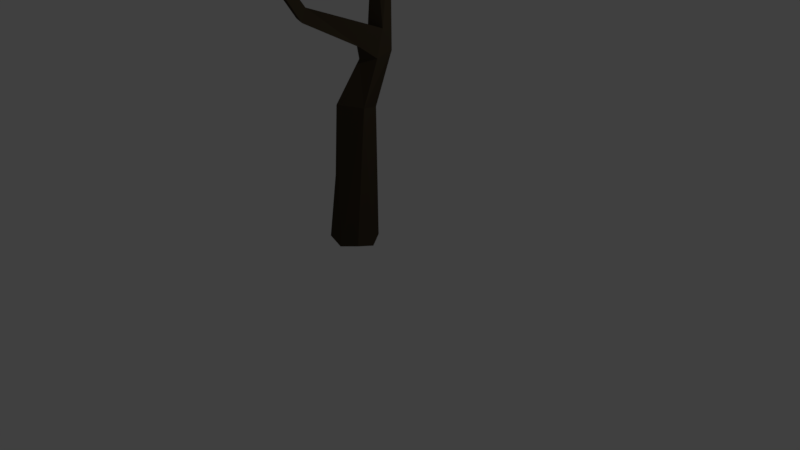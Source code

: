 # Source: small_tree.blend  (saved by Blender 2.78.0; exported with 4.5.12 LTS)
import bpy
from mathutils import Matrix  # noqa: F401  (used for matrix-valued properties, if any)

bpy.ops.wm.read_factory_settings(use_empty=True)
scene = bpy.context.scene
scene.name = 'Scene'

# ---- collections
col_collection_1 = bpy.data.collections.new('Collection 1'); scene.collection.children.link(col_collection_1)

# ---- materials (node trees are filled in below, after node groups)
mat_material_002 = bpy.data.materials.new('Material.002')
mat_material_002.alpha_threshold = 0.0
mat_material_002.use_transparent_shadow = False
mat_material_002.diffuse_color = (0.1119, 0.2051, 0.05286, 1.0)
mat_material_002.specular_color = (0.1119, 0.2051, 0.05286)
mat_material_002.roughness = 0.5
mat_material_001 = bpy.data.materials.new('Material.001')
mat_material_001.alpha_threshold = 0.0
mat_material_001.use_transparent_shadow = False
mat_material_001.diffuse_color = (0.07619, 0.1329, 0.0356, 1.0)
mat_material_001.specular_color = (0.07619, 0.1329, 0.0356)
mat_material_001.roughness = 0.5
mat_material = bpy.data.materials.new('Material')
mat_material.alpha_threshold = 0.0
mat_material.use_transparent_shadow = False
mat_material.diffuse_color = (0.05448, 0.04092, 0.02519, 1.0)
mat_material.specular_color = (0.05448, 0.04092, 0.02519)
mat_material.roughness = 0.5
mat_material.line_color = (0.0, 0.0, 0.0, 1.0)

# ---- material node trees

# ---- world
world_world = bpy.data.worlds.new('World'); scene.world = world_world
world_world.color = (0.05088, 0.05088, 0.05088)
world_world.use_sun_shadow = False
world_world.sun_shadow_jitter_overblur = 0.0
world_world.cycles.sampling_method = 'MANUAL'

# ---- cameras
cam_camera = bpy.data.cameras.new('Camera')
cam_camera.clip_end = 100.0
cam_camera.lens = 35.0
cam_camera.sensor_width = 32.0
cam_camera.sensor_height = 18.0
cam_camera.ortho_scale = 7.314
cam_camera.dof.focus_distance = 0.0
cam_camera.dof.aperture_fstop = 128.0

# ---- lights
light_lamp = bpy.data.lights.new('Lamp', 'POINT')
light_lamp.transmission_factor = 0.0
light_lamp.cutoff_distance = 30.0
light_lamp.energy = 100.0
light_lamp.shadow_buffer_clip_start = 1.001
light_lamp.shadow_soft_size = 0.1
light_lamp.shadow_maximum_resolution = 0.006
light_lamp.use_absolute_resolution = True

# ---- meshes
me_icosphere_003 = bpy.data.meshes.new('Icosphere.003')
me_icosphere_003.from_pydata([(0.0, 0.0, -1.0), (-0.173, -0.8169, -0.5733), (-0.02519, -0.864, 0.5325), (-0.8127, -0.2651, 0.5998), (0.5974, 0.7268, 0.4367), (0.8249, -0.2701, 0.5479), (0.7315, -0.5311, -0.3819), (0.2617, -0.8104, -0.5261), (0.8225, 0.04542, -0.5177), (-0.5409, -0.008434, -0.813), (-0.1625, 0.5, -0.8507), (-0.3886, 0.7957, -0.4788), (0.4913, 0.7562, -0.4723), (0.9508, 0.3084, -0.0003221), (0.5949, -0.7577, -0.06059), (-0.9105, -0.01047, -0.4193), (-0.5884, -0.7702, -0.02847), (-0.9508, 0.3084, -0.0003221), (0.0, 1.0, 0.0), (-0.2629, 0.809, 0.5257), (0.3788, 0.09145, 0.795), (-0.361, -0.3353, 0.871), (-0.6656, 0.69, 0.3808)], [], [(0, 6, 1), (0, 1, 9), (0, 9, 10), (0, 10, 8), (1, 7, 14), (1, 14, 16), (11, 22, 18), (12, 4, 13), (2, 5, 21), (3, 2, 21), (4, 19, 20), (5, 4, 20), (20, 19, 22), (22, 21, 20), (22, 3, 21), (21, 5, 20), (13, 4, 5), (18, 19, 4), (18, 22, 19), (17, 3, 22), (17, 15, 3), (16, 2, 3), (16, 14, 2), (14, 5, 2), (14, 6, 5), (4, 12, 18), (12, 11, 18), (22, 11, 17), (11, 15, 17), (15, 16, 3), (15, 1, 16), (7, 6, 14), (6, 13, 5), (6, 8, 13), (8, 12, 13), (8, 10, 12), (10, 11, 12), (10, 9, 11), (9, 15, 11), (9, 1, 15), (6, 0, 8), (1, 6, 7)])
me_icosphere_003.materials.append(mat_material_002)
me_icosphere_003.use_remesh_preserve_volume = False
me_icosphere_003.use_remesh_preserve_attributes = False
me_icosphere_003.use_mirror_vertex_groups = False
me_icosphere_003.update()
me_icosphere_002 = bpy.data.meshes.new('Icosphere.002')
me_icosphere_002.from_pydata([(0.0, 0.0, -1.0), (-0.173, -0.8169, -0.5733), (-0.02519, -0.864, 0.5325), (-0.8127, -0.2651, 0.5998), (0.5974, 0.7268, 0.4367), (0.8249, -0.2701, 0.5479), (0.7315, -0.5311, -0.3819), (0.2617, -0.8104, -0.5261), (0.8225, 0.04542, -0.5177), (-0.5409, -0.008434, -0.813), (-0.1625, 0.5, -0.8507), (-0.3886, 0.7957, -0.4788), (0.4913, 0.7562, -0.4723), (0.9508, 0.3084, -0.0003221), (0.5949, -0.7577, -0.06059), (-0.9105, -0.01047, -0.4193), (-0.5884, -0.7702, -0.02847), (-0.9508, 0.3084, -0.0003221), (0.0, 1.0, 0.0), (-0.2629, 0.809, 0.5257), (0.3788, 0.09145, 0.795), (-0.361, -0.3353, 0.871), (-0.6656, 0.69, 0.3808)], [], [(0, 6, 1), (0, 1, 9), (0, 9, 10), (0, 10, 8), (1, 7, 14), (1, 14, 16), (11, 22, 18), (12, 4, 13), (2, 5, 21), (3, 2, 21), (4, 19, 20), (5, 4, 20), (20, 19, 22), (22, 21, 20), (22, 3, 21), (21, 5, 20), (13, 4, 5), (18, 19, 4), (18, 22, 19), (17, 3, 22), (17, 15, 3), (16, 2, 3), (16, 14, 2), (14, 5, 2), (14, 6, 5), (4, 12, 18), (12, 11, 18), (22, 11, 17), (11, 15, 17), (15, 16, 3), (15, 1, 16), (7, 6, 14), (6, 13, 5), (6, 8, 13), (8, 12, 13), (8, 10, 12), (10, 11, 12), (10, 9, 11), (9, 15, 11), (9, 1, 15), (6, 0, 8), (1, 6, 7)])
me_icosphere_002.materials.append(mat_material_002)
me_icosphere_002.use_remesh_preserve_volume = False
me_icosphere_002.use_remesh_preserve_attributes = False
me_icosphere_002.use_mirror_vertex_groups = False
me_icosphere_002.update()
me_icosphere_001 = bpy.data.meshes.new('Icosphere.001')
me_icosphere_001.from_pydata([(0.0, 0.0, -1.0), (-0.173, -0.8169, -0.5733), (-0.02519, -0.864, 0.5325), (-0.8127, -0.2651, 0.5998), (0.5974, 0.7268, 0.4367), (0.8249, -0.2701, 0.5479), (0.7315, -0.5311, -0.3819), (0.2617, -0.8104, -0.5261), (0.8225, 0.04542, -0.5177), (-0.5409, -0.008434, -0.813), (-0.1625, 0.5, -0.8507), (-0.3886, 0.7957, -0.4788), (0.4913, 0.7562, -0.4723), (0.9508, 0.3084, -0.0003221), (0.5949, -0.7577, -0.06059), (-0.9105, -0.01047, -0.4193), (-0.5884, -0.7702, -0.02847), (-0.9508, 0.3084, -0.0003221), (0.0, 1.0, 0.0), (-0.2629, 0.809, 0.5257), (0.3788, 0.09145, 0.795), (-0.361, -0.3353, 0.871), (-0.6656, 0.69, 0.3808)], [], [(0, 6, 1), (0, 1, 9), (0, 9, 10), (0, 10, 8), (1, 7, 14), (1, 14, 16), (11, 22, 18), (12, 4, 13), (2, 5, 21), (3, 2, 21), (4, 19, 20), (5, 4, 20), (20, 19, 22), (22, 21, 20), (22, 3, 21), (21, 5, 20), (13, 4, 5), (18, 19, 4), (18, 22, 19), (17, 3, 22), (17, 15, 3), (16, 2, 3), (16, 14, 2), (14, 5, 2), (14, 6, 5), (4, 12, 18), (12, 11, 18), (22, 11, 17), (11, 15, 17), (15, 16, 3), (15, 1, 16), (7, 6, 14), (6, 13, 5), (6, 8, 13), (8, 12, 13), (8, 10, 12), (10, 11, 12), (10, 9, 11), (9, 15, 11), (9, 1, 15), (6, 0, 8), (1, 6, 7)])
me_icosphere_001.materials.append(mat_material_001)
me_icosphere_001.use_remesh_preserve_volume = False
me_icosphere_001.use_remesh_preserve_attributes = False
me_icosphere_001.use_mirror_vertex_groups = False
me_icosphere_001.update()
me_icosphere = bpy.data.meshes.new('Icosphere')
me_icosphere.from_pydata([(0.0, 0.0, -1.0), (-0.173, -0.8169, -0.5733), (-0.02519, -0.864, 0.5325), (-0.8127, -0.2651, 0.5998), (0.5974, 0.7268, 0.4367), (0.8249, -0.2701, 0.5479), (0.7315, -0.5311, -0.3819), (0.2617, -0.8104, -0.5261), (0.8225, 0.04542, -0.5177), (-0.5409, -0.008434, -0.813), (-0.1625, 0.5, -0.8507), (-0.3886, 0.7957, -0.4788), (0.4913, 0.7562, -0.4723), (0.9508, 0.3084, -0.0003221), (0.5949, -0.7577, -0.06059), (-0.9105, -0.01047, -0.4193), (-0.5884, -0.7702, -0.02847), (-0.9508, 0.3084, -0.0003221), (0.0, 1.0, 0.0), (-0.2629, 0.809, 0.5257), (0.3788, 0.09145, 0.795), (-0.361, -0.3353, 0.871), (-0.6656, 0.69, 0.3808)], [], [(0, 6, 1), (0, 1, 9), (0, 9, 10), (0, 10, 8), (1, 7, 14), (1, 14, 16), (11, 22, 18), (12, 4, 13), (2, 5, 21), (3, 2, 21), (4, 19, 20), (5, 4, 20), (20, 19, 22), (22, 21, 20), (22, 3, 21), (21, 5, 20), (13, 4, 5), (18, 19, 4), (18, 22, 19), (17, 3, 22), (17, 15, 3), (16, 2, 3), (16, 14, 2), (14, 5, 2), (14, 6, 5), (4, 12, 18), (12, 11, 18), (22, 11, 17), (11, 15, 17), (15, 16, 3), (15, 1, 16), (7, 6, 14), (6, 13, 5), (6, 8, 13), (8, 12, 13), (8, 10, 12), (10, 11, 12), (10, 9, 11), (9, 15, 11), (9, 1, 15), (6, 0, 8), (1, 6, 7)])
me_icosphere.materials.append(mat_material_001)
me_icosphere.use_remesh_preserve_volume = False
me_icosphere.use_remesh_preserve_attributes = False
me_icosphere.use_mirror_vertex_groups = False
me_icosphere.update()
me_cube = bpy.data.meshes.new('Cube')
me_cube.from_pydata([(-0.104, 0.009928, 2.667), (0.03427, 0.1489, 2.538), (-0.003115, 0.4127, 2.585), (-1.073, -0.959, 4.57), (-0.2918, -2.98e-08, 0.0), (-0.5411, -1.123, 3.887), (-1.129, -1.024, 4.478), (-1.093, -1.147, 4.56), (-0.2113, 0.2267, 2.885), (-0.72, 1.316, 4.045), (-0.6095, 1.445, 4.174), (-0.3205, 0.7408, 3.976), (-0.5729, 1.316, 4.051), (-0.6589, 1.151, 3.996), (-1.049, -1.052, 4.655), (-0.5825, -2.22, 5.307), (-0.421, -0.5142, 3.158), (-0.3319, 0.4441, 4.172), (-0.4424, 0.1053, 2.0), (0.01602, 0.05911, 0.1023), (-0.2139, -0.2953, 0.131), (-0.582, -0.05643, 0.1546), (-0.3387, 0.2994, 0.129), (-0.5896, -1.08, 4.033), (-0.3139, 0.1225, 2.692), (-0.1353, 0.2709, 1.887), (-0.4303, -0.1592, 1.021), (-0.5387, 0.178, 0.1948), (-0.4543, -0.2553, 0.1846), (-0.1109, 0.2661, 0.1529), (-0.07408, 0.2399, 5.03), (-1.089, -1.293, 5.593), (-1.125, 1.131, 4.559), (-0.2196, 1.954, 4.204), (-1.469, -0.6451, 5.205), (-0.7665, 1.227, 4.236), (-0.5027, 0.7313, 3.852), (-0.5971, 1.166, 4.123), (-0.9345, -1.116, 4.419), (-0.6834, -1.019, 3.957), (-0.5254, -0.5712, 3.027), (-0.3698, -0.6153, 3.009), (-0.2381, 0.4879, 2.96), (-0.3838, 0.5074, 3.583), (-0.01081, 0.2776, 2.863), (-0.2729, 0.6514, 3.717), (-0.1846, 0.5427, 4.058), (-0.2429, 0.3849, 3.795), (0.0256, -0.06213, 1.976), (-0.318, -0.1997, 1.971), (-0.2005, 0.07204, 2.503), (-0.3099, 0.3009, 2.471), (-0.003182, -0.1825, 0.1713), (-0.6969, -1.156, 3.975)], [], [(50, 1, 0), (36, 45, 43), (14, 3, 34), (24, 8, 42, 51), (6, 34, 3), (9, 12, 13), (11, 36, 17), (35, 37, 10), (3, 14, 38), (37, 11, 12), (7, 38, 31), (39, 6, 3), (38, 23, 3), (23, 53, 15), (17, 47, 30), (44, 47, 8), (8, 43, 42), (43, 8, 17), (8, 47, 17), (48, 50, 49), (42, 2, 25), (19, 25, 48), (48, 52, 19), (19, 29, 25), (26, 18, 27), (0, 24, 50), (50, 24, 51), (1, 44, 0), (1, 2, 44), (6, 7, 14), (14, 34, 6), (36, 43, 17), (11, 17, 46), (46, 45, 11), (10, 37, 12), (9, 33, 12), (9, 35, 32), (10, 9, 32), (35, 10, 32), (13, 36, 37), (14, 7, 31), (14, 31, 38), (53, 7, 6), (39, 3, 23), (53, 23, 38), (15, 53, 5), (7, 53, 38), (5, 23, 15), (53, 40, 41), (39, 40, 53), (39, 16, 40), (23, 16, 39), (30, 47, 46), (30, 46, 17), (45, 42, 43), (2, 42, 45), (25, 2, 48), (50, 48, 1), (25, 51, 42), (20, 49, 26), (25, 29, 22), (18, 26, 49), (26, 21, 28), (27, 21, 26), (4, 22, 29, 19), (4, 19, 52, 20), (4, 20, 28, 21), (4, 21, 27, 22), (13, 37, 35, 9), (45, 36, 13, 12), (33, 10, 12), (33, 9, 10), (37, 36, 11), (41, 16, 23, 5), (12, 11, 45), (39, 53, 6), (5, 53, 41), (0, 41, 40, 24), (24, 40, 16, 8), (0, 44, 16, 41), (44, 8, 16), (44, 2, 45, 46), (49, 50, 51, 18), (46, 47, 44), (48, 2, 1), (27, 18, 25, 22), (25, 18, 51), (20, 52, 48, 49), (26, 28, 20)])
me_cube.materials.append(mat_material)
me_cube.use_remesh_preserve_volume = False
me_cube.use_remesh_preserve_attributes = False
me_cube.use_mirror_vertex_groups = False
me_cube.update()

# ---- objects
ob_icosphere_003 = bpy.data.objects.new('Icosphere.003', me_icosphere_003)
ob_icosphere_002 = bpy.data.objects.new('Icosphere.002', me_icosphere_002)
ob_icosphere_001 = bpy.data.objects.new('Icosphere.001', me_icosphere_001)
ob_icosphere = bpy.data.objects.new('Icosphere', me_icosphere)
ob_cube = bpy.data.objects.new('Cube', me_cube)
ob_lamp = bpy.data.objects.new('Lamp', light_lamp)
ob_camera = bpy.data.objects.new('Camera', cam_camera)

# ---- transforms, parenting, visibility, modifiers, constraints
ob_icosphere_003.location = (0.01599, 0.5013, 5.734)
ob_icosphere_003.rotation_euler = (-1.218, -1.04, -0.1839)
ob_icosphere_003.scale = (-0.9694, -0.9694, -0.9694)
ob_icosphere_003.lineart.crease_threshold = 0.0
ob_icosphere_002.location = (-0.4499, 2.279, 4.187)
ob_icosphere_002.rotation_euler = (2.721, 0.1245, 0.6317)
ob_icosphere_002.scale = (0.5248, 0.5248, 0.5248)
ob_icosphere_002.lineart.crease_threshold = 0.0
ob_icosphere_001.location = (-1.681, 1.326, 5.579)
ob_icosphere_001.rotation_euler = (-1.218, -1.04, -0.1839)
ob_icosphere_001.scale = (1.291, 1.291, 1.291)
ob_icosphere_001.lineart.crease_threshold = 0.0
ob_icosphere.location = (-0.3565, -1.362, 6.463)
ob_icosphere.scale = (1.737, 1.737, 1.737)
ob_icosphere.lineart.crease_threshold = 0.0
ob_cube.location = (0.0, 0.0, 0.0)
ob_cube.lock_rotations_4d = False
ob_cube.empty_display_type = 'ARROWS'
ob_cube.lineart.crease_threshold = 0.0
ob_lamp.location = (4.076, 1.005, 5.904)
ob_lamp.rotation_euler = (0.6503, 0.05522, 1.866)
ob_lamp.lock_rotations_4d = False
ob_lamp.empty_display_type = 'ARROWS'
ob_lamp.color = (0.0, 0.0, 0.0, 0.0)
ob_lamp.lineart.crease_threshold = 0.0
ob_camera.location = (7.481, -6.508, 5.344)
ob_camera.rotation_euler = (1.109, 0.0, 0.8149)
ob_camera.lock_rotations_4d = False
ob_camera.empty_display_type = 'ARROWS'
ob_camera.color = (0.0, 0.0, 0.0, 0.0)
ob_camera.display_type = 'WIRE'
ob_camera.lineart.crease_threshold = 0.0

# ---- collection membership
col_collection_1.objects.link(ob_icosphere_003)
col_collection_1.objects.link(ob_icosphere_002)
col_collection_1.objects.link(ob_icosphere_001)
col_collection_1.objects.link(ob_icosphere)
col_collection_1.objects.link(ob_cube)
col_collection_1.objects.link(ob_lamp)
col_collection_1.objects.link(ob_camera)

# ---- scene / render settings (as saved in the file)
scene.camera = ob_camera
scene.frame_start = 1; scene.frame_end = 250; scene.frame_set(1)
scene.render.engine = 'BLENDER_EEVEE_NEXT'
scene.render.resolution_percentage = 50
scene.render.dither_intensity = 0.0
scene.cycles.use_denoising = False
scene.cycles.samples = 128
scene.cycles.sampling_pattern = 'TABULATED_SOBOL'
scene.cycles.light_sampling_threshold = 0.0
scene.cycles.use_adaptive_sampling = False
scene.cycles.use_light_tree = False
scene.cycles.blur_glossy = 0.0
scene.cycles.sample_clamp_indirect = 0.0
scene.view_settings.view_transform = 'Standard'
bpy.context.view_layer.update()
